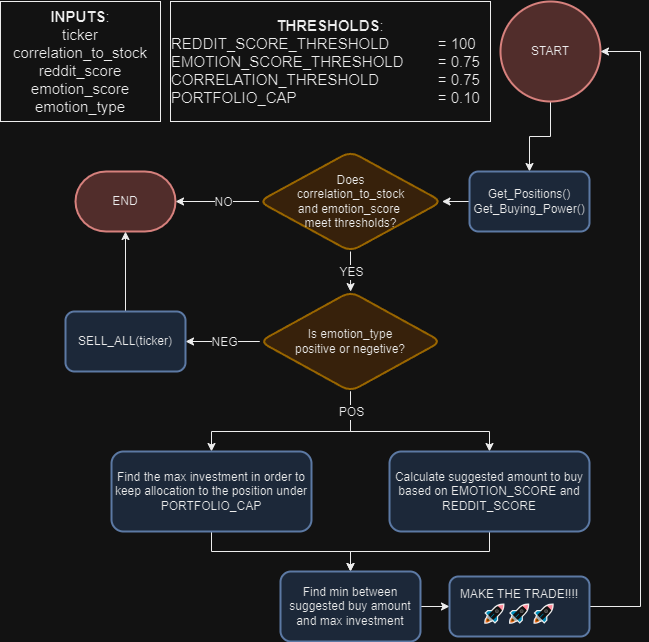

The diagram above was exported from draw.io. Its source (the exported page's mxGraphModel, read from the mxfile embedded in the PNG):
<mxGraphModel dx="1255" dy="1114" grid="1" gridSize="10" guides="1" tooltips="1" connect="1" arrows="1" fold="1" page="1" pageScale="1" pageWidth="850" pageHeight="1100" math="0" shadow="0">
  <root>
    <mxCell id="0" />
    <mxCell id="1" parent="0" />
    <mxCell id="EewtT-rTm7uENUKWPauJ-3" value="" style="edgeStyle=orthogonalEdgeStyle;rounded=0;orthogonalLoop=1;jettySize=auto;html=1;entryX=0.5;entryY=0;entryDx=0;entryDy=0;" parent="1" source="EewtT-rTm7uENUKWPauJ-1" target="EewtT-rTm7uENUKWPauJ-2" edge="1">
      <mxGeometry relative="1" as="geometry" />
    </mxCell>
    <mxCell id="EewtT-rTm7uENUKWPauJ-1" value="START" style="strokeWidth=2;html=1;shape=mxgraph.flowchart.start_2;whiteSpace=wrap;fillColor=#f8cecc;strokeColor=#b85450;" parent="1" vertex="1">
      <mxGeometry x="540" y="10" width="100" height="100" as="geometry" />
    </mxCell>
    <mxCell id="EewtT-rTm7uENUKWPauJ-6" value="" style="edgeStyle=orthogonalEdgeStyle;rounded=0;orthogonalLoop=1;jettySize=auto;html=1;" parent="1" source="EewtT-rTm7uENUKWPauJ-2" target="EewtT-rTm7uENUKWPauJ-5" edge="1">
      <mxGeometry relative="1" as="geometry" />
    </mxCell>
    <mxCell id="EewtT-rTm7uENUKWPauJ-2" value="&lt;font style=&quot;font-size: 12px;&quot;&gt;Get_Positions()&lt;br&gt;Get_Buying_Power()&lt;/font&gt;" style="rounded=1;whiteSpace=wrap;html=1;strokeWidth=2;fillColor=#dae8fc;strokeColor=#6c8ebf;" parent="1" vertex="1">
      <mxGeometry x="509" y="180" width="120" height="60" as="geometry" />
    </mxCell>
    <mxCell id="EewtT-rTm7uENUKWPauJ-4" value="&lt;div style=&quot;font-size: 15px;&quot;&gt;&lt;span style=&quot;background-color: initial;&quot;&gt;&lt;font style=&quot;font-size: 15px;&quot;&gt;&lt;b style=&quot;&quot;&gt;INPUTS&lt;/b&gt;:&lt;/font&gt;&lt;/span&gt;&lt;/div&gt;&lt;div style=&quot;font-size: 15px;&quot;&gt;&lt;span style=&quot;background-color: initial;&quot;&gt;&lt;font style=&quot;font-size: 15px;&quot;&gt;ticker&lt;/font&gt;&lt;/span&gt;&lt;/div&gt;&lt;div style=&quot;font-size: 15px;&quot;&gt;&lt;span style=&quot;background-color: initial;&quot;&gt;&lt;font style=&quot;font-size: 15px;&quot;&gt;correlation_to_stock&lt;/font&gt;&lt;/span&gt;&lt;/div&gt;&lt;div style=&quot;font-size: 15px;&quot;&gt;&lt;span style=&quot;background-color: initial;&quot;&gt;&lt;font style=&quot;font-size: 15px;&quot;&gt;reddit_score&lt;/font&gt;&lt;/span&gt;&lt;/div&gt;&lt;div style=&quot;font-size: 15px;&quot;&gt;&lt;span style=&quot;background-color: initial;&quot;&gt;&lt;font style=&quot;font-size: 15px;&quot;&gt;emotion_score&lt;/font&gt;&lt;/span&gt;&lt;/div&gt;&lt;div style=&quot;font-size: 15px;&quot;&gt;&lt;span style=&quot;background-color: initial;&quot;&gt;&lt;font style=&quot;font-size: 15px;&quot;&gt;emotion_type&lt;/font&gt;&lt;br&gt;&lt;/span&gt;&lt;/div&gt;" style="rounded=0;whiteSpace=wrap;html=1;align=center;" parent="1" vertex="1">
      <mxGeometry x="40" y="10" width="160" height="120" as="geometry" />
    </mxCell>
    <mxCell id="EewtT-rTm7uENUKWPauJ-12" value="" style="edgeStyle=orthogonalEdgeStyle;rounded=0;orthogonalLoop=1;jettySize=auto;html=1;" parent="1" source="EewtT-rTm7uENUKWPauJ-5" target="EewtT-rTm7uENUKWPauJ-9" edge="1">
      <mxGeometry relative="1" as="geometry" />
    </mxCell>
    <mxCell id="EewtT-rTm7uENUKWPauJ-13" value="NO" style="edgeLabel;html=1;align=center;verticalAlign=middle;resizable=0;points=[];fontSize=12;" parent="EewtT-rTm7uENUKWPauJ-12" vertex="1" connectable="0">
      <mxGeometry x="-0.2778" y="4" relative="1" as="geometry">
        <mxPoint x="-6" y="-4" as="offset" />
      </mxGeometry>
    </mxCell>
    <mxCell id="EewtT-rTm7uENUKWPauJ-17" value="" style="edgeStyle=orthogonalEdgeStyle;rounded=0;orthogonalLoop=1;jettySize=auto;html=1;" parent="1" source="EewtT-rTm7uENUKWPauJ-5" target="EewtT-rTm7uENUKWPauJ-16" edge="1">
      <mxGeometry relative="1" as="geometry" />
    </mxCell>
    <mxCell id="EewtT-rTm7uENUKWPauJ-18" value="YES" style="edgeLabel;html=1;align=center;verticalAlign=middle;resizable=0;points=[];fontSize=12;" parent="EewtT-rTm7uENUKWPauJ-17" vertex="1" connectable="0">
      <mxGeometry x="-0.05" y="2" relative="1" as="geometry">
        <mxPoint x="-2" y="1" as="offset" />
      </mxGeometry>
    </mxCell>
    <mxCell id="EewtT-rTm7uENUKWPauJ-5" value="Does &lt;br&gt;correlation_to_stock &lt;br&gt;and emotion_score&amp;nbsp;&lt;br&gt;meet thresholds?" style="rhombus;whiteSpace=wrap;html=1;rounded=1;strokeWidth=2;fillColor=#ffe6cc;strokeColor=#d79b00;" parent="1" vertex="1">
      <mxGeometry x="298.5" y="160" width="183" height="100" as="geometry" />
    </mxCell>
    <mxCell id="EewtT-rTm7uENUKWPauJ-7" value="&lt;div style=&quot;font-size: 15px;&quot;&gt;&lt;span style=&quot;background-color: initial;&quot;&gt;&lt;font style=&quot;font-size: 15px;&quot;&gt;&lt;b style=&quot;&quot;&gt;THRESHOLDS&lt;/b&gt;:&lt;/font&gt;&lt;/span&gt;&lt;/div&gt;&lt;div style=&quot;text-align: left; font-size: 15px;&quot;&gt;&lt;span style=&quot;background-color: initial;&quot;&gt;&lt;font style=&quot;font-size: 15px;&quot;&gt;REDDIT_SCORE_THRESHOLD&lt;span style=&quot;white-space: pre;&quot;&gt;&#09;&lt;/span&gt;&lt;span style=&quot;white-space: pre;&quot;&gt;&#09;&lt;/span&gt;= 100 EMOTION_SCORE_THRESHOLD&lt;span style=&quot;white-space: pre;&quot;&gt;&#09;&lt;/span&gt;= 0.75 CORRELATION_THRESHOLD&lt;span style=&quot;white-space: pre;&quot;&gt;&#09;&lt;/span&gt;&lt;span style=&quot;white-space: pre;&quot;&gt;&#09;&lt;/span&gt;= 0.75 PORTFOLIO_CAP&lt;span style=&quot;white-space: pre;&quot;&gt;&#09;&lt;/span&gt;&lt;span style=&quot;white-space: pre;&quot;&gt;&#09;&lt;/span&gt;&lt;span style=&quot;white-space: pre;&quot;&gt;&#09;&lt;/span&gt;&lt;span style=&quot;white-space: pre;&quot;&gt;&#09;&lt;/span&gt;&lt;span style=&quot;white-space: pre;&quot;&gt;&#09;&lt;/span&gt;= 0.10&lt;/font&gt;&lt;br&gt;&lt;/span&gt;&lt;/div&gt;" style="rounded=0;whiteSpace=wrap;html=1;align=center;" parent="1" vertex="1">
      <mxGeometry x="210" y="10" width="320" height="120" as="geometry" />
    </mxCell>
    <mxCell id="EewtT-rTm7uENUKWPauJ-9" value="END" style="strokeWidth=2;html=1;shape=mxgraph.flowchart.terminator;whiteSpace=wrap;fillColor=#f8cecc;strokeColor=#b85450;" parent="1" vertex="1">
      <mxGeometry x="115" y="180" width="100" height="60" as="geometry" />
    </mxCell>
    <mxCell id="EewtT-rTm7uENUKWPauJ-22" value="" style="edgeStyle=orthogonalEdgeStyle;rounded=0;orthogonalLoop=1;jettySize=auto;html=1;" parent="1" source="EewtT-rTm7uENUKWPauJ-16" target="EewtT-rTm7uENUKWPauJ-19" edge="1">
      <mxGeometry relative="1" as="geometry" />
    </mxCell>
    <mxCell id="EewtT-rTm7uENUKWPauJ-23" value="NEG" style="edgeLabel;html=1;align=center;verticalAlign=middle;resizable=0;points=[];fontSize=12;" parent="EewtT-rTm7uENUKWPauJ-22" vertex="1" connectable="0">
      <mxGeometry x="-0.3226" relative="1" as="geometry">
        <mxPoint x="-11" as="offset" />
      </mxGeometry>
    </mxCell>
    <mxCell id="mwjuPSPQojWkyE6zyut_-8" value="" style="edgeStyle=orthogonalEdgeStyle;rounded=0;orthogonalLoop=1;jettySize=auto;html=1;exitX=0.5;exitY=1;exitDx=0;exitDy=0;entryX=0.5;entryY=0;entryDx=0;entryDy=0;" edge="1" parent="1" source="EewtT-rTm7uENUKWPauJ-16" target="EewtT-rTm7uENUKWPauJ-24">
      <mxGeometry relative="1" as="geometry">
        <Array as="points">
          <mxPoint x="390" y="440" />
          <mxPoint x="251" y="440" />
        </Array>
      </mxGeometry>
    </mxCell>
    <mxCell id="mwjuPSPQojWkyE6zyut_-10" value="" style="edgeStyle=orthogonalEdgeStyle;rounded=0;orthogonalLoop=1;jettySize=auto;html=1;entryX=0.5;entryY=0;entryDx=0;entryDy=0;exitX=0.5;exitY=1;exitDx=0;exitDy=0;" edge="1" parent="1" source="EewtT-rTm7uENUKWPauJ-16" target="mwjuPSPQojWkyE6zyut_-6">
      <mxGeometry relative="1" as="geometry">
        <Array as="points">
          <mxPoint x="390" y="440" />
          <mxPoint x="529" y="440" />
        </Array>
      </mxGeometry>
    </mxCell>
    <mxCell id="mwjuPSPQojWkyE6zyut_-11" value="POS" style="edgeLabel;html=1;align=center;verticalAlign=middle;resizable=0;points=[];fontSize=12;" vertex="1" connectable="0" parent="mwjuPSPQojWkyE6zyut_-10">
      <mxGeometry x="-0.5497" y="4" relative="1" as="geometry">
        <mxPoint x="-5" y="-16" as="offset" />
      </mxGeometry>
    </mxCell>
    <mxCell id="EewtT-rTm7uENUKWPauJ-16" value="Is emotion_type&lt;br&gt;positive or negetive?" style="rhombus;whiteSpace=wrap;html=1;rounded=1;strokeWidth=2;fillColor=#ffe6cc;strokeColor=#d79b00;" parent="1" vertex="1">
      <mxGeometry x="299.25" y="300" width="181.5" height="100" as="geometry" />
    </mxCell>
    <mxCell id="mwjuPSPQojWkyE6zyut_-18" value="" style="edgeStyle=orthogonalEdgeStyle;rounded=0;orthogonalLoop=1;jettySize=auto;html=1;" edge="1" parent="1" source="EewtT-rTm7uENUKWPauJ-19" target="EewtT-rTm7uENUKWPauJ-9">
      <mxGeometry relative="1" as="geometry" />
    </mxCell>
    <mxCell id="EewtT-rTm7uENUKWPauJ-19" value="SELL_ALL(ticker)" style="rounded=1;whiteSpace=wrap;html=1;strokeWidth=2;fillColor=#dae8fc;strokeColor=#6c8ebf;" parent="1" vertex="1">
      <mxGeometry x="105" y="320" width="120" height="60" as="geometry" />
    </mxCell>
    <mxCell id="mwjuPSPQojWkyE6zyut_-13" value="" style="edgeStyle=orthogonalEdgeStyle;rounded=0;orthogonalLoop=1;jettySize=auto;html=1;" edge="1" parent="1" source="EewtT-rTm7uENUKWPauJ-24" target="mwjuPSPQojWkyE6zyut_-12">
      <mxGeometry relative="1" as="geometry" />
    </mxCell>
    <mxCell id="EewtT-rTm7uENUKWPauJ-24" value="&lt;font style=&quot;font-size: 12px;&quot;&gt;Find the max investment in order to keep allocation to the position under PORTFOLIO_CAP&lt;/font&gt;" style="rounded=1;whiteSpace=wrap;html=1;strokeWidth=2;fillColor=#dae8fc;strokeColor=#6c8ebf;" parent="1" vertex="1">
      <mxGeometry x="151" y="460" width="200" height="80" as="geometry" />
    </mxCell>
    <mxCell id="mwjuPSPQojWkyE6zyut_-15" value="" style="edgeStyle=orthogonalEdgeStyle;rounded=0;orthogonalLoop=1;jettySize=auto;html=1;entryX=0.5;entryY=0;entryDx=0;entryDy=0;" edge="1" parent="1" source="mwjuPSPQojWkyE6zyut_-6" target="mwjuPSPQojWkyE6zyut_-12">
      <mxGeometry relative="1" as="geometry" />
    </mxCell>
    <mxCell id="mwjuPSPQojWkyE6zyut_-6" value="Calculate suggested amount to buy based on EMOTION_SCORE and REDDIT_SCORE" style="rounded=1;whiteSpace=wrap;html=1;strokeWidth=2;fillColor=#dae8fc;strokeColor=#6c8ebf;" vertex="1" parent="1">
      <mxGeometry x="429" y="460" width="200" height="80" as="geometry" />
    </mxCell>
    <mxCell id="mwjuPSPQojWkyE6zyut_-17" value="" style="edgeStyle=orthogonalEdgeStyle;rounded=0;orthogonalLoop=1;jettySize=auto;html=1;" edge="1" parent="1" source="mwjuPSPQojWkyE6zyut_-12" target="mwjuPSPQojWkyE6zyut_-16">
      <mxGeometry relative="1" as="geometry" />
    </mxCell>
    <mxCell id="mwjuPSPQojWkyE6zyut_-12" value="&lt;font style=&quot;font-size: 12px;&quot;&gt;Find min between suggested buy amount and max investment&lt;/font&gt;" style="rounded=1;whiteSpace=wrap;html=1;strokeWidth=2;fillColor=#dae8fc;strokeColor=#6c8ebf;" vertex="1" parent="1">
      <mxGeometry x="320" y="580" width="140" height="70" as="geometry" />
    </mxCell>
    <mxCell id="mwjuPSPQojWkyE6zyut_-21" value="" style="edgeStyle=orthogonalEdgeStyle;rounded=0;orthogonalLoop=1;jettySize=auto;html=1;entryX=1;entryY=0.5;entryDx=0;entryDy=0;entryPerimeter=0;exitX=1;exitY=0.5;exitDx=0;exitDy=0;" edge="1" parent="1" source="mwjuPSPQojWkyE6zyut_-16" target="EewtT-rTm7uENUKWPauJ-1">
      <mxGeometry relative="1" as="geometry">
        <Array as="points">
          <mxPoint x="680" y="615" />
          <mxPoint x="680" y="60" />
        </Array>
      </mxGeometry>
    </mxCell>
    <mxCell id="mwjuPSPQojWkyE6zyut_-16" value="MAKE THE TRADE!!!!&lt;br&gt;&lt;div style=&quot;font-family: Consolas, &amp;quot;Courier New&amp;quot;, monospace; font-size: 18px; line-height: 24px;&quot;&gt;&lt;div style=&quot;color: rgb(212, 212, 212); line-height: 24px;&quot;&gt;🚀🚀🚀&lt;/div&gt;&lt;/div&gt;" style="rounded=1;whiteSpace=wrap;html=1;strokeWidth=2;fillColor=#dae8fc;strokeColor=#6c8ebf;" vertex="1" parent="1">
      <mxGeometry x="489" y="585" width="140" height="60" as="geometry" />
    </mxCell>
  </root>
</mxGraphModel>